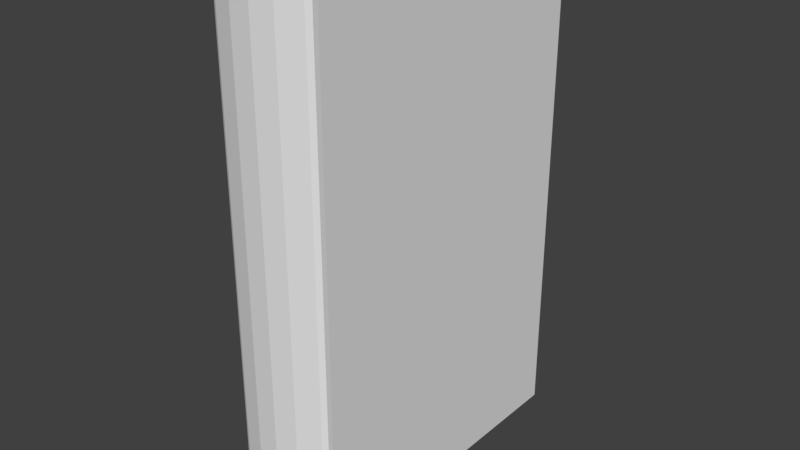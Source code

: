 # Source: bookComplex.blend  (saved by Blender 2.79.0; exported with 4.5.12 LTS)
import bpy
from mathutils import Matrix  # noqa: F401  (used for matrix-valued properties, if any)

bpy.ops.wm.read_factory_settings(use_empty=True)
scene = bpy.context.scene
scene.name = 'Scene'

# ---- collections
col_collection_1 = bpy.data.collections.new('Collection 1'); scene.collection.children.link(col_collection_1)

# ---- world
world_world = bpy.data.worlds.new('World'); scene.world = world_world
world_world.color = (0.05088, 0.05088, 0.05088)
world_world.use_sun_shadow = False
world_world.sun_shadow_jitter_overblur = 0.0
world_world.cycles.sampling_method = 'MANUAL'

# ---- meshes
me_bookhardcovercomplex01 = bpy.data.meshes.new('bookHardcoverComplex01')
me_bookhardcovercomplex01.from_pydata([(-0.03183, 0.007789, 0.0), (-0.03183, 0.007789, 0.32), (-0.032, 0.2087, 0.0), (-0.032, 0.2087, 0.32), (0.03183, 0.007789, 0.0), (0.03183, 0.007789, 0.32), (0.032, 0.2087, 0.0), (0.032, 0.2087, 0.32), (0.0, 0.199, 0.003803), (0.0, 0.199, 0.3162), (0.0, -2.253e-08, 0.0), (0.0, -2.253e-08, 0.32), (-0.0288, 0.2087, 0.0), (0.0288, 0.2087, 0.32), (0.0288, 0.005933, 0.0), (-0.0288, 0.005933, 0.32), (0.0288, 0.2087, 0.0), (-0.0288, 0.2087, 0.32), (-0.0288, 0.005933, 0.0), (0.0288, 0.005933, 0.32), (-0.032, 0.01081, 0.0), (-0.032, 0.01081, 0.32), (0.032, 0.01081, 0.0), (0.032, 0.01081, 0.32), (0.0, 0.003325, 0.3162), (0.0, 0.003325, 0.003803), (-0.0288, 0.009133, 0.0), (0.0288, 0.009133, 0.32), (-0.0288, 0.009133, 0.32), (0.0288, 0.009133, 0.0), (-0.0144, 0.201, 0.3162), (-0.0144, 0.001466, 0.0), (-0.0144, 0.201, 0.003803), (-0.0144, 0.001466, 0.32), (-0.0144, 0.004733, 0.32), (-0.0144, 0.004711, 0.003803), (0.0144, 0.201, 0.003803), (0.0144, 0.001466, 0.32), (0.0144, 0.201, 0.3162), (0.0144, 0.001466, 0.0), (0.0144, 0.004733, 0.0), (0.0144, 0.004711, 0.3162), (0.0288, 0.206, 0.003803), (0.0288, 0.206, 0.3162), (-0.0288, 0.206, 0.3162), (-0.0288, 0.206, 0.003803), (-0.0288, 0.009133, 0.003803), (0.0288, 0.009133, 0.003803), (0.0288, 0.009133, 0.3162), (-0.0288, 0.009133, 0.3162), (-0.0144, 0.004711, 0.3162), (0.0, 0.003333, 0.32), (0.0144, 0.004733, 0.32), (0.0144, 0.004711, 0.003803), (0.0, 0.003333, 0.0), (-0.0144, 0.004733, 0.0), (0.0144, 0.201, 0.3162), (0.0288, 0.1568, 0.003803), (0.0144, 0.201, 0.003803), (-0.0144, 0.1519, 0.3162), (0.0, 0.199, 0.3162), (0.0, 0.199, 0.003803), (0.02152, 0.154, 0.3162), (0.0072, 0.1508, 0.3162), (-0.0144, 0.201, 0.003803), (0.0, 0.1501, 0.3162), (-0.0144, 0.201, 0.3162), (0.0144, 0.1519, 0.3162), (0.02152, 0.2031, 0.3162), (0.02152, 0.2031, 0.003803), (0.02152, 0.006891, 0.003803), (0.02152, 0.006891, 0.3162), (0.02152, 0.2031, 0.3162), (0.0288, 0.1568, 0.3162), (0.02152, 0.2031, 0.003803), (-0.0144, 0.1519, 0.003803), (0.0072, 0.1997, 0.003803), (0.0072, 0.004018, 0.003803), (0.0072, 0.1997, 0.3162), (0.0072, 0.004018, 0.3162), (0.0072, 0.1997, 0.3162), (0.0072, 0.1997, 0.003803), (0.0072, 0.1508, 0.003803), (0.02152, 0.154, 0.003803), (-0.0072, 0.1997, 0.3162), (-0.0072, 0.004018, 0.3162), (-0.0072, 0.1997, 0.003803), (-0.0072, 0.004018, 0.003803), (-0.0072, 0.1997, 0.3162), (0.0144, 0.1519, 0.003803), (-0.0072, 0.1997, 0.003803), (0.0, 0.1501, 0.003803), (-0.02152, 0.2031, 0.003803), (-0.02152, 0.2031, 0.3162), (-0.02152, 0.006891, 0.003803), (-0.02152, 0.006891, 0.3162), (-0.02152, 0.2031, 0.3162), (-0.02152, 0.2031, 0.003803), (0.02152, 0.154, 0.003803), (0.02152, 0.154, 0.3162), (0.0288, 0.1076, 0.3162), (0.0288, 0.1076, 0.003803), (0.02152, 0.105, 0.003803), (0.02152, 0.105, 0.3162), (0.0144, 0.1028, 0.3162), (0.0144, 0.1028, 0.003803), (0.0072, 0.1019, 0.003803), (0.0072, 0.1019, 0.3162), (0.0, 0.1011, 0.003803), (0.0, 0.1011, 0.3162), (-0.0072, 0.1019, 0.003803), (-0.0072, 0.1019, 0.3162), (-0.0144, 0.1028, 0.003803), (-0.0144, 0.1028, 0.3162), (-0.0072, 0.1019, 0.3162), (-0.0072, 0.1019, 0.003803), (-0.0144, 0.1028, 0.3162), (-0.0144, 0.1028, 0.003803), (-0.02152, 0.105, 0.003803), (-0.02152, 0.105, 0.3162), (0.0144, 0.1028, 0.003803), (0.0144, 0.1028, 0.3162), (0.02152, 0.105, 0.3162), (0.02152, 0.105, 0.003803), (0.0, 0.1011, 0.3162), (0.0, 0.1011, 0.003803), (0.0072, 0.1019, 0.3162), (0.0072, 0.1019, 0.003803), (-0.0288, 0.1076, 0.003803), (-0.0288, 0.1076, 0.3162), (-0.02152, 0.105, 0.3162), (-0.02152, 0.105, 0.003803), (-0.0072, 0.1508, 0.3162), (-0.0072, 0.1508, 0.003803), (0.0, 0.1501, 0.003803), (0.0, 0.1501, 0.3162), (-0.0072, 0.1508, 0.003803), (-0.0072, 0.1508, 0.3162), (-0.0288, 0.1568, 0.003803), (-0.0288, 0.1568, 0.3162), (-0.02152, 0.154, 0.3162), (-0.02152, 0.154, 0.003803), (-0.0144, 0.1519, 0.3162), (-0.0144, 0.1519, 0.003803), (-0.02152, 0.154, 0.003803), (-0.02152, 0.154, 0.3162), (0.0144, 0.1519, 0.3162), (0.0144, 0.1519, 0.003803), (0.0072, 0.1508, 0.003803), (0.0072, 0.1508, 0.3162), (0.0144, 0.05378, 0.003803), (0.0144, 0.05378, 0.3162), (0.02152, 0.05594, 0.003803), (0.02152, 0.05594, 0.3162), (0.0288, 0.05836, 0.3162), (0.0288, 0.05836, 0.003803), (0.02152, 0.05594, 0.3162), (0.02152, 0.05594, 0.003803), (0.0072, 0.05294, 0.003803), (0.0072, 0.05294, 0.3162), (0.0144, 0.05378, 0.3162), (0.0144, 0.05378, 0.003803), (0.0, 0.05224, 0.003803), (0.0072, 0.05294, 0.3162), (0.0072, 0.05294, 0.003803), (0.0, 0.05224, 0.3162), (0.0, 0.05224, 0.3162), (-0.0072, 0.05294, 0.003803), (-0.0072, 0.05294, 0.3162), (0.0, 0.05224, 0.003803), (-0.0072, 0.05294, 0.3162), (-0.0072, 0.05294, 0.003803), (-0.0144, 0.05378, 0.003803), (-0.0144, 0.05378, 0.3162), (-0.0144, 0.05378, 0.3162), (-0.02152, 0.05594, 0.003803), (-0.0144, 0.05378, 0.003803), (-0.02152, 0.05594, 0.3162), (-0.0288, 0.05836, 0.003803), (-0.0288, 0.05836, 0.3162), (-0.02152, 0.05594, 0.3162), (-0.02152, 0.05594, 0.003803), (0.0, 0.007313, 0.3162), (-0.0072, 0.008008, 0.003803), (-0.0072, 0.008008, 0.3162), (0.0, 0.007313, 0.003803), (-0.0144, 0.008712, 0.3162), (-0.02152, 0.01089, 0.003803), (-0.0144, 0.008712, 0.003803), (-0.02152, 0.01089, 0.3162), (-0.0072, 0.008008, 0.3162), (-0.0072, 0.008008, 0.003803), (-0.0144, 0.008712, 0.003803), (-0.0144, 0.008712, 0.3162), (-0.0288, 0.01315, 0.003803), (-0.0288, 0.01315, 0.3162), (-0.02152, 0.01089, 0.3162), (-0.02152, 0.01089, 0.003803), (0.0072, 0.008008, 0.003803), (0.0072, 0.008008, 0.3162), (0.0144, 0.008712, 0.3162), (0.0144, 0.008712, 0.003803), (0.0, 0.007313, 0.003803), (0.0072, 0.008008, 0.3162), (0.0072, 0.008008, 0.003803), (0.0, 0.007313, 0.3162), (0.0144, 0.008712, 0.003803), (0.0144, 0.008712, 0.3162), (0.02152, 0.01089, 0.003803), (0.02152, 0.01089, 0.3162), (0.0288, 0.01315, 0.3162), (0.0288, 0.01315, 0.003803), (0.02152, 0.01089, 0.3162), (0.02152, 0.01089, 0.003803)], [], [(20, 21, 3, 2), (16, 13, 7, 6), (22, 23, 5, 4), (2, 3, 17, 12), (29, 22, 4), (28, 21, 1), (52, 51, 11, 37), (55, 54, 10, 31), (26, 18, 0), (90, 88, 60, 8), (18, 15, 1, 0), (27, 19, 5), (34, 28, 15, 33), (40, 29, 14, 39), (69, 72, 43, 42), (213, 211, 47, 70), (196, 195, 49, 95), (7, 13, 27, 23), (2, 12, 26, 20), (183, 185, 25, 87), (203, 205, 24, 79), (17, 3, 21, 28), (16, 6, 22, 29), (6, 7, 23, 22), (0, 1, 21, 20), (4, 5, 19, 14), (31, 33, 15, 18), (39, 37, 11, 10), (10, 11, 33, 31), (187, 188, 35, 94), (190, 193, 50, 85), (51, 34, 33, 11), (97, 93, 30, 64), (26, 55, 31, 18), (14, 19, 37, 39), (209, 207, 41, 71), (198, 201, 53, 77), (81, 78, 38, 58), (54, 40, 39, 10), (27, 52, 37, 19), (13, 16, 29, 27), (17, 28, 26, 12), (138, 139, 44, 45), (210, 48, 47, 211), (52, 27, 29, 40), (51, 52, 40, 54), (54, 55, 34, 51), (28, 34, 55, 26), (89, 67, 56, 36), (65, 9, 61, 91), (182, 24, 25, 185), (75, 59, 66, 32), (142, 143, 64, 30), (210, 212, 71, 48), (206, 208, 70, 53), (36, 56, 68, 74), (83, 62, 72, 69), (99, 98, 74, 68), (61, 9, 80, 76), (202, 204, 77, 25), (200, 199, 79, 41), (199, 198, 77, 79), (63, 82, 76, 80), (182, 184, 85, 24), (192, 191, 87, 35), (32, 66, 84, 86), (136, 137, 88, 90), (132, 133, 86, 84), (45, 44, 96, 92), (194, 197, 94, 46), (186, 189, 95, 50), (189, 187, 94, 95), (140, 141, 92, 96), (23, 27, 5), (14, 29, 4), (20, 26, 0), (15, 28, 1), (157, 156, 103, 102), (73, 62, 103, 100), (73, 100, 101, 57), (83, 57, 101, 102), (149, 148, 106, 107), (146, 149, 107, 104), (148, 147, 105, 106), (167, 168, 111, 110), (135, 137, 111, 109), (135, 109, 108, 134), (136, 134, 108, 110), (170, 171, 115, 114), (75, 133, 115, 112), (172, 173, 113, 112), (132, 59, 113, 114), (145, 144, 118, 119), (142, 145, 119, 116), (174, 176, 117, 116), (144, 143, 117, 118), (153, 152, 123, 122), (89, 98, 123, 120), (150, 151, 121, 120), (99, 67, 121, 122), (163, 164, 127, 126), (91, 82, 127, 125), (165, 124, 125, 162), (63, 65, 124, 126), (180, 181, 131, 130), (138, 141, 131, 128), (178, 179, 129, 128), (140, 139, 129, 130), (146, 104, 105, 147), (200, 41, 53, 201), (69, 42, 57, 83), (43, 73, 57, 42), (43, 72, 62, 73), (102, 103, 62, 83), (68, 56, 67, 99), (36, 74, 98, 89), (122, 123, 98, 99), (120, 121, 67, 89), (80, 9, 65, 63), (61, 76, 82, 91), (126, 127, 82, 63), (124, 65, 91, 125), (84, 66, 59, 132), (32, 86, 133, 75), (114, 115, 133, 132), (112, 113, 59, 75), (90, 8, 134, 136), (60, 135, 134, 8), (60, 88, 137, 135), (110, 111, 137, 136), (96, 44, 139, 140), (45, 92, 141, 138), (130, 131, 141, 140), (128, 129, 139, 138), (97, 64, 143, 144), (30, 93, 145, 142), (93, 97, 144, 145), (116, 117, 143, 142), (38, 146, 147, 58), (81, 58, 147, 148), (38, 78, 149, 146), (78, 81, 148, 149), (206, 207, 151, 150), (209, 208, 152, 153), (120, 123, 152, 150), (122, 121, 151, 153), (213, 212, 156, 157), (100, 103, 156, 154), (100, 154, 155, 101), (102, 101, 155, 157), (104, 160, 161, 105), (107, 106, 158, 159), (104, 107, 159, 160), (106, 105, 161, 158), (205, 165, 162, 202), (203, 204, 164, 163), (125, 127, 164, 162), (126, 124, 165, 163), (183, 184, 168, 167), (109, 111, 168, 166), (109, 166, 169, 108), (110, 108, 169, 167), (192, 193, 173, 172), (190, 191, 171, 170), (112, 115, 171, 172), (114, 113, 173, 170), (186, 188, 176, 174), (119, 118, 175, 177), (116, 119, 177, 174), (118, 117, 176, 175), (194, 195, 179, 178), (196, 197, 181, 180), (128, 131, 181, 178), (130, 129, 179, 180), (87, 85, 184, 183), (166, 168, 184, 182), (166, 182, 185, 169), (167, 169, 185, 183), (50, 35, 188, 186), (177, 175, 187, 189), (174, 177, 189, 186), (175, 176, 188, 187), (85, 87, 191, 190), (35, 50, 193, 192), (172, 171, 191, 192), (170, 173, 193, 190), (95, 94, 197, 196), (46, 49, 195, 194), (178, 181, 197, 194), (180, 179, 195, 196), (160, 200, 201, 161), (159, 158, 198, 199), (160, 159, 199, 200), (158, 161, 201, 198), (79, 77, 204, 203), (24, 205, 202, 25), (162, 164, 204, 202), (163, 165, 205, 203), (71, 70, 208, 209), (53, 41, 207, 206), (150, 152, 208, 206), (153, 151, 207, 209), (70, 71, 212, 213), (154, 156, 212, 210), (154, 210, 211, 155), (157, 155, 211, 213)])
me_bookhardcovercomplex01.use_remesh_preserve_volume = False
me_bookhardcovercomplex01.use_remesh_preserve_attributes = False
me_bookhardcovercomplex01.use_mirror_vertex_groups = False
me_bookhardcovercomplex01.update()

# ---- objects
ob_bookhardcovercomplex01 = bpy.data.objects.new('bookHardcoverComplex01', me_bookhardcovercomplex01)

# ---- transforms, parenting, visibility, modifiers, constraints
ob_bookhardcovercomplex01.location = (0.0, 0.0, 0.0)
ob_bookhardcovercomplex01.lineart.crease_threshold = 0.0
_vg = ob_bookhardcovercomplex01.vertex_groups.new(name='frontCover')
_vg = ob_bookhardcovercomplex01.vertex_groups.new(name='backCover')
_vg = ob_bookhardcovercomplex01.vertex_groups.new(name='page01')
_vg = ob_bookhardcovercomplex01.vertex_groups.new(name='page02')
_vg = ob_bookhardcovercomplex01.vertex_groups.new(name='page03')
_vg = ob_bookhardcovercomplex01.vertex_groups.new(name='page04')
_vg = ob_bookhardcovercomplex01.vertex_groups.new(name='page05')
_vg = ob_bookhardcovercomplex01.vertex_groups.new(name='page06')
_vg = ob_bookhardcovercomplex01.vertex_groups.new(name='page07')
_vg = ob_bookhardcovercomplex01.vertex_groups.new(name='page08')
_vg = ob_bookhardcovercomplex01.vertex_groups.new(name='spine')

# ---- collection membership
col_collection_1.objects.link(ob_bookhardcovercomplex01)

# ---- scene / render settings (as saved in the file)
scene.frame_start = 1; scene.frame_end = 250; scene.frame_set(1)
scene.render.engine = 'BLENDER_EEVEE_NEXT'
scene.render.resolution_percentage = 50
scene.render.dither_intensity = 0.0
scene.cycles.use_denoising = False
scene.cycles.samples = 128
scene.cycles.sampling_pattern = 'TABULATED_SOBOL'
scene.cycles.use_adaptive_sampling = False
scene.cycles.use_light_tree = False
scene.cycles.blur_glossy = 0.0
scene.cycles.sample_clamp_indirect = 0.0
scene.view_settings.view_transform = 'Standard'
bpy.context.view_layer.update()

# ---- added for rendering (the .blend has no active camera and no usable light): camera, sun
cam_auto = bpy.data.cameras.new('AutoCamera')
cam_auto.lens = 50.0
cam_auto.sensor_width = 36.0
cam_auto.clip_end = 1000.0
ob_auto_camera = bpy.data.objects.new('AutoCamera', cam_auto)
scene.collection.objects.link(ob_auto_camera)
ob_auto_camera.location = (0.358416, -0.325733, 0.446733)
ob_auto_camera.rotation_euler = (1.09748, -7.21219e-08, 0.694738)
scene.camera = ob_auto_camera
light_auto_sun = bpy.data.lights.new('AutoSun', 'SUN')
light_auto_sun.energy = 3.0
light_auto_sun.angle = 0.0523599
ob_auto_sun = bpy.data.objects.new('AutoSun', light_auto_sun)
scene.collection.objects.link(ob_auto_sun)
ob_auto_sun.rotation_euler = (0.872665, 0.174533, 0.523599)
bpy.context.view_layer.update()
